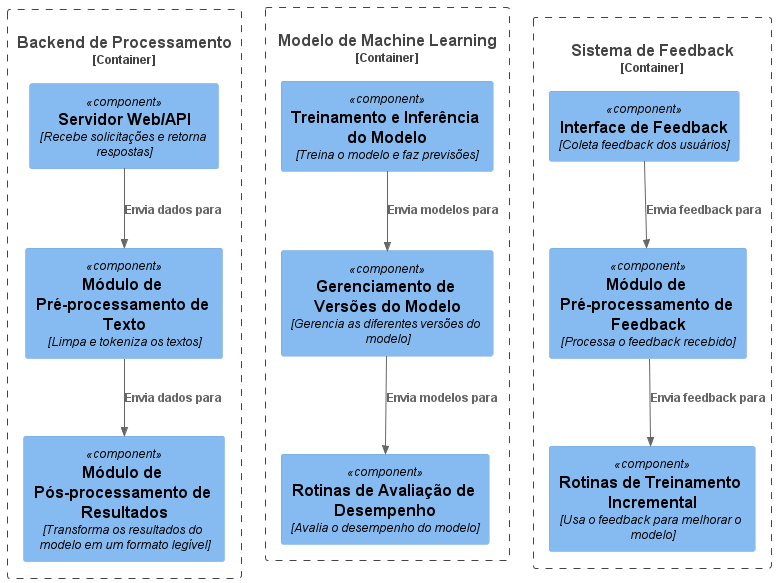

The diagram above was rendered by PlantUML. Its source (embedded in the PNG):
@startuml
!includeurl https://raw.githubusercontent.com/plantuml-stdlib/C4-PlantUML/master/C4_Component.puml

Container_Boundary(backend, "Backend de Processamento") {
  Component(servidor, "Servidor Web/API", "Recebe solicitações e retorna respostas")
  Component(pre_processamento, "Módulo de Pré-processamento de Texto", "Limpa e tokeniza os textos")
  Component(pos_processamento, "Módulo de Pós-processamento de Resultados", "Transforma os resultados do modelo em um formato legível")
}

Container_Boundary(modelo, "Modelo de Machine Learning") {
  Component(treinamento, "Treinamento e Inferência do Modelo", "Treina o modelo e faz previsões")
  Component(gerenciamento, "Gerenciamento de Versões do Modelo", "Gerencia as diferentes versões do modelo")
  Component(avaliacao, "Rotinas de Avaliação de Desempenho", "Avalia o desempenho do modelo")
}

Container_Boundary(feedback, "Sistema de Feedback") {
  Component(interface_feedback, "Interface de Feedback", "Coleta feedback dos usuários")
  Component(pre_processamento_feedback, "Módulo de Pré-processamento de Feedback", "Processa o feedback recebido")
  Component(treinamento_incremental, "Rotinas de Treinamento Incremental", "Usa o feedback para melhorar o modelo")
}

Rel(servidor, pre_processamento, "Envia dados para")
Rel(pre_processamento, pos_processamento, "Envia dados para")
Rel(treinamento, gerenciamento, "Envia modelos para")
Rel(gerenciamento, avaliacao, "Envia modelos para")
Rel(interface_feedback, pre_processamento_feedback, "Envia feedback para")
Rel(pre_processamento_feedback, treinamento_incremental, "Envia feedback para")
@enduml